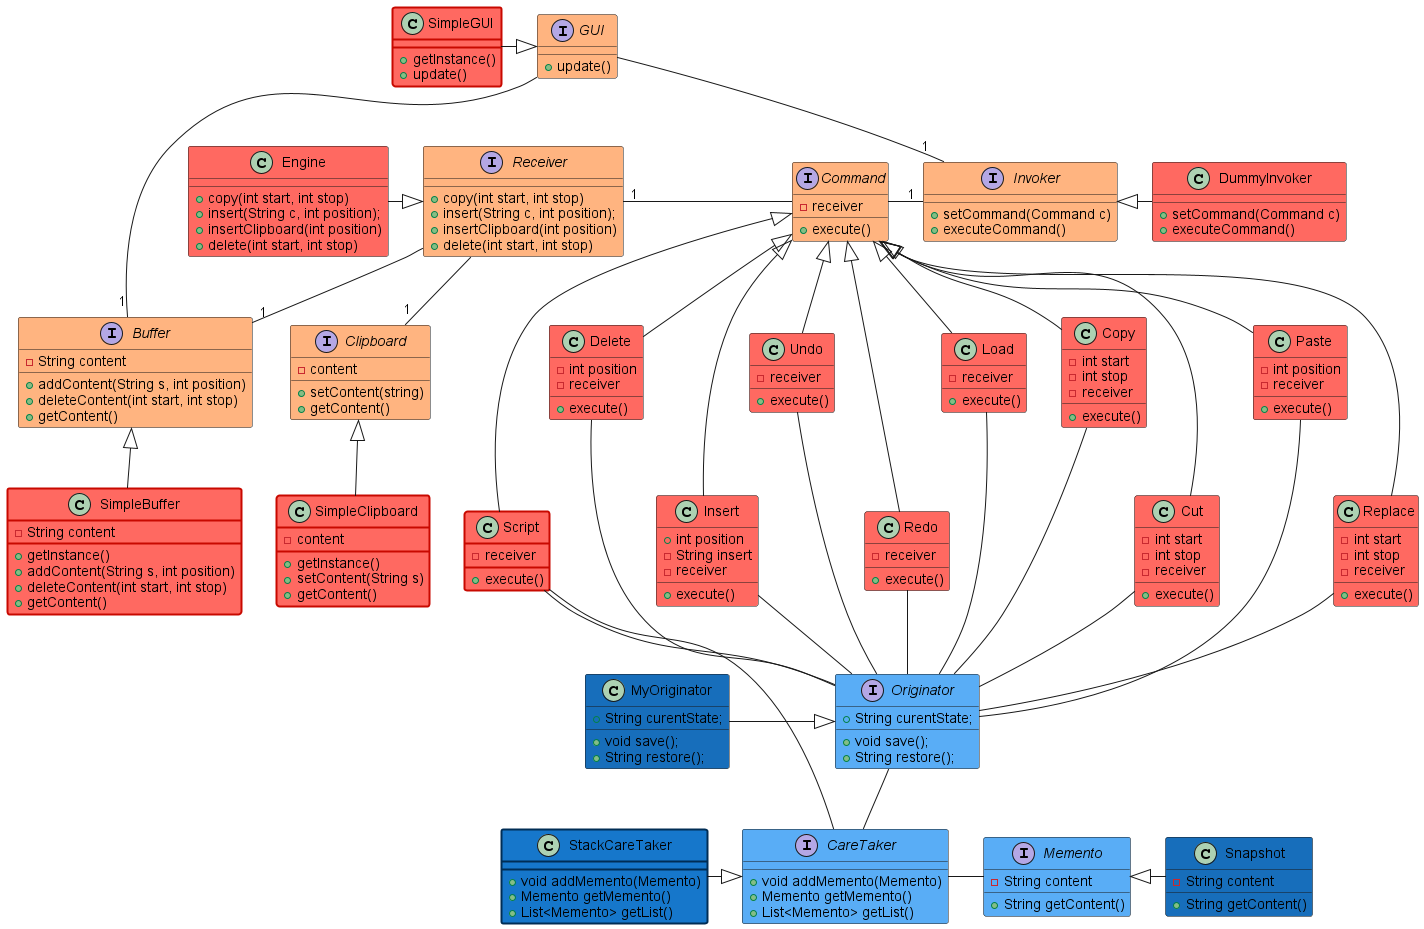

The diagram above was rendered by PlantUML. Its source (embedded in the PNG):
@startuml
'https://plantuml.com/class-diagram
'42D65B
'09B327
interface GUI #ffb480 {
    + update()
}

interface Invoker #ffb480 {
    + setCommand(Command c)
    + executeCommand()
}

interface Command #ffb480 {
    - receiver
    + execute()
}

interface Receiver #ffb480 {
    + copy(int start, int stop)
    + insert(String c, int position);
    + insertClipboard(int position)
    + delete(int start, int stop)
}

interface Clipboard #ffb480 {
    - content
    + setContent(string)
    + getContent()
}

interface Buffer #ffb480 {
    - String content
    + addContent(String s, int position)
    + deleteContent(int start, int stop)
    + getContent()
}

interface Originator #59adf6 {
    + String curentState;
    + void save();
    + String restore();
}

interface Memento #59adf6 {
    - String content

    + String getContent()
}

interface CareTaker #59adf6 {
    + void addMemento(Memento)
    + Memento getMemento()
    + List<Memento> getList()
}

class SimpleGUI #ff6961;line.bold:C80900 {
    + getInstance()
    + update()
}

class Engine #ff6961 {
      + copy(int start, int stop)
      + insert(String c, int position);
      + insertClipboard(int position)
      + delete(int start, int stop)
}


class Copy #ff6961 {
    - int start
    - int stop
    - receiver
    + execute()
}

class Cut #ff6961 {
    - int start
    - int stop
    - receiver
    + execute()
}

class Paste #ff6961 {
    - int position
    - receiver
    + execute()
}

class Replace #ff6961 {
    - int start
    - int stop
    - receiver
    + execute()
}

class Delete #ff6961 {
    - int position
    - receiver
    + execute()
}

class Insert #ff6961 {
    + int position
    - String insert
    - receiver
    + execute()
}

class Undo #ff6961 {
    - receiver
    + execute()
}

class Redo #ff6961 {
    - receiver
    + execute()
}

class Script #ff6961;line.bold:C80900 {
    - receiver
    + execute()
}

class Load #ff6961 {
    - receiver
    + execute()
}

class SimpleBuffer #ff6961;line.bold:C80900 {
    - String content
    + getInstance()
    + addContent(String s, int position)
    + deleteContent(int start, int stop)
    + getContent()
}

class SimpleClipboard #ff6961;line.bold:C80900 {
    - content
    + getInstance()
    + setContent(String s)
    + getContent()
}

class DummyInvoker #ff6961 {
    + setCommand(Command c)
    + executeCommand()
}

class MyOriginator #176EBB {
    + String curentState;
    + void save();
    + String restore();
}

class Snapshot #176EBB {
    - String content

    + String getContent()
}

class StackCareTaker #1677CB;line.bold:002D55 {
    + void addMemento(Memento)
    + Memento getMemento()
    + List<Memento> getList()
}

GUI --- "1"Buffer
GUI --"1" Invoker

Receiver "1"- Command
Receiver -down-"1" Buffer
Receiver --down"1" Clipboard

SimpleGUI -right|> GUI

Engine -right-|> Receiver

Invoker "1"--left Command

Copy -- Originator
Paste -- Originator
Replace -- Originator
Delete -- Originator
Cut -- Originator
Insert -- Originator
Undo -- Originator
Redo -- Originator
Script -- Originator
Load -- Originator

CareTaker -up- Originator
Memento -left- CareTaker

Script - CareTaker

Copy -up-|> Command
Paste -up-|> Command
Replace --up-|> Command
Delete -up-|> Command
Cut --up-|> Command
Insert -up--|> Command
Undo -up-|> Command
Redo -up--|> Command
Script -up-|> Command
Load -up-|> Command

SimpleBuffer -up-|> Buffer
SimpleClipboard -up-|> Clipboard

DummyInvoker -left|> Invoker

MyOriginator -|> Originator
StackCareTaker -|> CareTaker
Snapshot -left|> Memento
@enduml